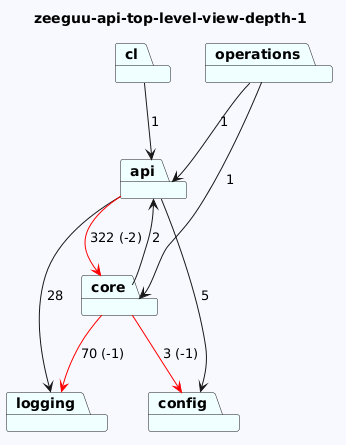

The diagram above was rendered by PlantUML. Its source (embedded in the PNG):
@startuml
skinparam backgroundColor GhostWhite
title zeeguu-api-top-level-view-depth-1
package "logging" #Azure
package "cl" #Azure
package "api" #Azure
package "config" #Azure
package "core" #Azure
package "operations" #Azure

"cl"-->"api"  : 1
"api"-->"logging"  : 28
"api"-->"config"  : 5
"api"-->"core" #Red : 322 (-2)

"core"-->"logging" #Red : 70 (-1)
"core"-->"config" #Red : 3 (-1)
"core"-->"api"  : 2
"operations"-->"api"  : 1
"operations"-->"core"  : 1
@enduml